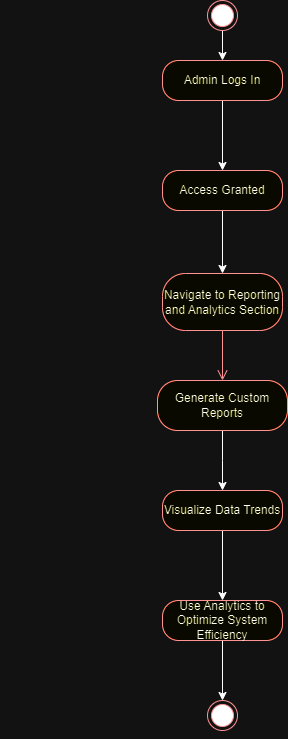

The diagram above was exported from draw.io. Its source (the exported page's mxGraphModel, read from the mxfile embedded in the PNG):
<mxGraphModel dx="281" dy="555" grid="1" gridSize="10" guides="1" tooltips="1" connect="1" arrows="1" fold="1" page="1" pageScale="1" pageWidth="1169" pageHeight="826" background="none" math="0" shadow="0">
  <root>
    <mxCell id="0" />
    <mxCell id="1" parent="0" />
    <mxCell id="9vuzAql2irkeAc2KAy0Z-44" style="edgeStyle=orthogonalEdgeStyle;rounded=0;orthogonalLoop=1;jettySize=auto;html=1;exitX=0.5;exitY=1;exitDx=0;exitDy=0;entryX=0.5;entryY=0;entryDx=0;entryDy=0;" parent="1" source="9vuzAql2irkeAc2KAy0Z-41" target="9vuzAql2irkeAc2KAy0Z-42" edge="1">
      <mxGeometry relative="1" as="geometry" />
    </mxCell>
    <mxCell id="9vuzAql2irkeAc2KAy0Z-41" value="" style="ellipse;html=1;shape=endState;fillColor=#000000;strokeColor=#ff0000;" parent="1" vertex="1">
      <mxGeometry x="210" y="140" width="30" height="30" as="geometry" />
    </mxCell>
    <mxCell id="56ClCyK7-ILUJjxlPgbP-18" style="edgeStyle=orthogonalEdgeStyle;rounded=0;orthogonalLoop=1;jettySize=auto;html=1;exitX=0.5;exitY=1;exitDx=0;exitDy=0;entryX=0.5;entryY=0;entryDx=0;entryDy=0;" edge="1" parent="1" source="9vuzAql2irkeAc2KAy0Z-42" target="56ClCyK7-ILUJjxlPgbP-9">
      <mxGeometry relative="1" as="geometry" />
    </mxCell>
    <mxCell id="9vuzAql2irkeAc2KAy0Z-42" value="Admin Logs In" style="rounded=1;whiteSpace=wrap;html=1;arcSize=40;fontColor=#000000;fillColor=#ffffc0;strokeColor=#ff0000;" parent="1" vertex="1">
      <mxGeometry x="165" y="200" width="120" height="40" as="geometry" />
    </mxCell>
    <mxCell id="9vuzAql2irkeAc2KAy0Z-47" value="" style="ellipse;html=1;shape=endState;fillColor=#000000;strokeColor=#ff0000;" parent="1" vertex="1">
      <mxGeometry x="210" y="840" width="30" height="30" as="geometry" />
    </mxCell>
    <mxCell id="9vuzAql2irkeAc2KAy0Z-53" value="Navigate to Reporting and Analytics Section" style="rounded=1;whiteSpace=wrap;html=1;arcSize=40;fontColor=#000000;fillColor=#ffffc0;strokeColor=#ff0000;" parent="1" vertex="1">
      <mxGeometry x="165" y="413" width="120" height="57" as="geometry" />
    </mxCell>
    <mxCell id="9vuzAql2irkeAc2KAy0Z-54" value="" style="edgeStyle=orthogonalEdgeStyle;html=1;verticalAlign=bottom;endArrow=open;endSize=8;strokeColor=#ff0000;rounded=0;entryX=0.5;entryY=0;entryDx=0;entryDy=0;" parent="1" source="9vuzAql2irkeAc2KAy0Z-53" edge="1" target="9vuzAql2irkeAc2KAy0Z-55">
      <mxGeometry relative="1" as="geometry">
        <mxPoint x="265" y="520" as="targetPoint" />
      </mxGeometry>
    </mxCell>
    <mxCell id="56ClCyK7-ILUJjxlPgbP-17" style="edgeStyle=orthogonalEdgeStyle;rounded=0;orthogonalLoop=1;jettySize=auto;html=1;exitX=0.5;exitY=1;exitDx=0;exitDy=0;entryX=0.5;entryY=0;entryDx=0;entryDy=0;" edge="1" parent="1" source="9vuzAql2irkeAc2KAy0Z-55">
      <mxGeometry relative="1" as="geometry">
        <mxPoint x="225" y="630" as="targetPoint" />
      </mxGeometry>
    </mxCell>
    <mxCell id="9vuzAql2irkeAc2KAy0Z-55" value="Generate Custom Reports" style="rounded=1;whiteSpace=wrap;html=1;arcSize=40;fontColor=#000000;fillColor=#ffffc0;strokeColor=#ff0000;" parent="1" vertex="1">
      <mxGeometry x="160" y="520" width="130" height="50" as="geometry" />
    </mxCell>
    <mxCell id="56ClCyK7-ILUJjxlPgbP-8" style="edgeStyle=orthogonalEdgeStyle;rounded=0;orthogonalLoop=1;jettySize=auto;html=1;exitX=0.5;exitY=1;exitDx=0;exitDy=0;" edge="1" parent="1">
      <mxGeometry relative="1" as="geometry">
        <mxPoint x="10" y="360" as="sourcePoint" />
        <mxPoint x="10" y="360" as="targetPoint" />
      </mxGeometry>
    </mxCell>
    <mxCell id="56ClCyK7-ILUJjxlPgbP-11" style="edgeStyle=orthogonalEdgeStyle;rounded=0;orthogonalLoop=1;jettySize=auto;html=1;exitX=0.5;exitY=1;exitDx=0;exitDy=0;entryX=0.5;entryY=0;entryDx=0;entryDy=0;" edge="1" parent="1" source="56ClCyK7-ILUJjxlPgbP-9" target="9vuzAql2irkeAc2KAy0Z-53">
      <mxGeometry relative="1" as="geometry" />
    </mxCell>
    <mxCell id="56ClCyK7-ILUJjxlPgbP-9" value="Access Granted" style="rounded=1;whiteSpace=wrap;html=1;arcSize=40;fontColor=#000000;fillColor=#ffffc0;strokeColor=#ff0000;" vertex="1" parent="1">
      <mxGeometry x="165" y="310" width="120" height="40" as="geometry" />
    </mxCell>
    <mxCell id="56ClCyK7-ILUJjxlPgbP-26" style="edgeStyle=orthogonalEdgeStyle;rounded=0;orthogonalLoop=1;jettySize=auto;html=1;exitX=0.5;exitY=1;exitDx=0;exitDy=0;entryX=0.5;entryY=0;entryDx=0;entryDy=0;" edge="1" parent="1" source="56ClCyK7-ILUJjxlPgbP-19" target="56ClCyK7-ILUJjxlPgbP-24">
      <mxGeometry relative="1" as="geometry" />
    </mxCell>
    <mxCell id="56ClCyK7-ILUJjxlPgbP-19" value="Visualize Data Trends" style="rounded=1;whiteSpace=wrap;html=1;arcSize=40;fontColor=#000000;fillColor=#ffffc0;strokeColor=#ff0000;" vertex="1" parent="1">
      <mxGeometry x="165" y="630" width="120" height="40" as="geometry" />
    </mxCell>
    <mxCell id="56ClCyK7-ILUJjxlPgbP-21" style="edgeStyle=orthogonalEdgeStyle;rounded=0;orthogonalLoop=1;jettySize=auto;html=1;exitX=0.5;exitY=1;exitDx=0;exitDy=0;" edge="1" parent="1" source="9vuzAql2irkeAc2KAy0Z-47" target="9vuzAql2irkeAc2KAy0Z-47">
      <mxGeometry relative="1" as="geometry" />
    </mxCell>
    <mxCell id="56ClCyK7-ILUJjxlPgbP-27" style="edgeStyle=orthogonalEdgeStyle;rounded=0;orthogonalLoop=1;jettySize=auto;html=1;exitX=0.5;exitY=1;exitDx=0;exitDy=0;entryX=0.5;entryY=0;entryDx=0;entryDy=0;" edge="1" parent="1" source="56ClCyK7-ILUJjxlPgbP-24" target="9vuzAql2irkeAc2KAy0Z-47">
      <mxGeometry relative="1" as="geometry" />
    </mxCell>
    <mxCell id="56ClCyK7-ILUJjxlPgbP-24" value="Use Analytics to Optimize System Efficiency" style="rounded=1;whiteSpace=wrap;html=1;arcSize=40;fontColor=#000000;fillColor=#ffffc0;strokeColor=#ff0000;" vertex="1" parent="1">
      <mxGeometry x="165" y="740" width="120" height="40" as="geometry" />
    </mxCell>
  </root>
</mxGraphModel>